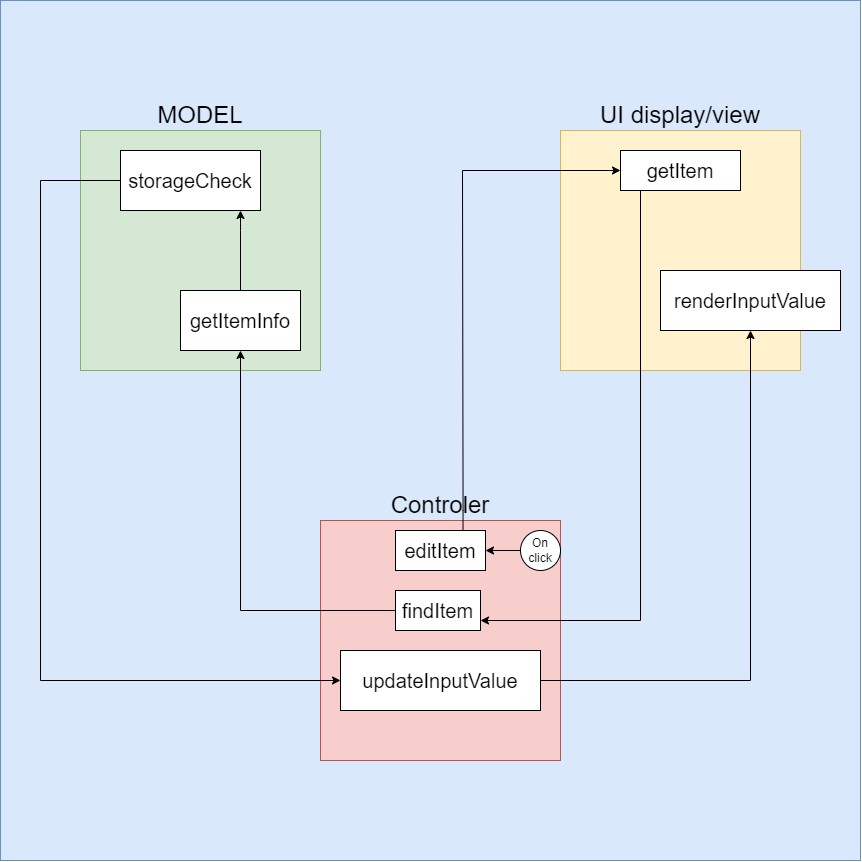

The diagram above was exported from draw.io. Its source (the exported page's mxGraphModel, read from the mxfile embedded in the PNG):
<mxGraphModel dx="2350" dy="2957" grid="1" gridSize="20" guides="1" tooltips="1" connect="1" arrows="1" fold="1" page="1" pageScale="1" pageWidth="850" pageHeight="1100" math="0" shadow="0">
  <root>
    <mxCell id="0" />
    <mxCell id="1" parent="0" />
    <mxCell id="HqM2or_iPzrpwszgkO7H-35" value="" style="whiteSpace=wrap;html=1;aspect=fixed;fillColor=#dae8fc;strokeColor=#6c8ebf;" vertex="1" parent="1">
      <mxGeometry x="-400" y="-1120" width="860" height="860" as="geometry" />
    </mxCell>
    <mxCell id="HqM2or_iPzrpwszgkO7H-37" value="" style="group" vertex="1" connectable="0" parent="1">
      <mxGeometry x="-360" y="-1020" width="800" height="660" as="geometry" />
    </mxCell>
    <mxCell id="HqM2or_iPzrpwszgkO7H-36" value="" style="group" vertex="1" connectable="0" parent="HqM2or_iPzrpwszgkO7H-37">
      <mxGeometry width="760" height="660" as="geometry" />
    </mxCell>
    <mxCell id="HqM2or_iPzrpwszgkO7H-5" value="" style="whiteSpace=wrap;html=1;aspect=fixed;fillColor=#f8cecc;strokeColor=#b85450;" vertex="1" parent="HqM2or_iPzrpwszgkO7H-36">
      <mxGeometry x="280" y="420" width="240" height="240" as="geometry" />
    </mxCell>
    <mxCell id="HqM2or_iPzrpwszgkO7H-7" value="&lt;font style=&quot;font-size: 24px;&quot;&gt;Controler&lt;/font&gt;" style="text;html=1;strokeColor=none;fillColor=none;align=center;verticalAlign=middle;whiteSpace=wrap;rounded=0;" vertex="1" parent="HqM2or_iPzrpwszgkO7H-36">
      <mxGeometry x="315" y="390" width="170" height="30" as="geometry" />
    </mxCell>
    <mxCell id="HqM2or_iPzrpwszgkO7H-9" value="" style="whiteSpace=wrap;html=1;aspect=fixed;fillColor=#d5e8d4;strokeColor=#82b366;" vertex="1" parent="HqM2or_iPzrpwszgkO7H-36">
      <mxGeometry x="40" y="30" width="240" height="240" as="geometry" />
    </mxCell>
    <mxCell id="HqM2or_iPzrpwszgkO7H-10" value="&lt;font style=&quot;font-size: 24px;&quot;&gt;MODEL&lt;br&gt;&lt;/font&gt;" style="text;html=1;strokeColor=none;fillColor=none;align=center;verticalAlign=middle;whiteSpace=wrap;rounded=0;" vertex="1" parent="HqM2or_iPzrpwszgkO7H-36">
      <mxGeometry x="75" width="170" height="30" as="geometry" />
    </mxCell>
    <mxCell id="HqM2or_iPzrpwszgkO7H-11" value="" style="whiteSpace=wrap;html=1;aspect=fixed;fillColor=#fff2cc;strokeColor=#d6b656;" vertex="1" parent="HqM2or_iPzrpwszgkO7H-36">
      <mxGeometry x="520" y="30" width="240" height="240" as="geometry" />
    </mxCell>
    <mxCell id="HqM2or_iPzrpwszgkO7H-12" value="&lt;span style=&quot;font-size: 24px;&quot;&gt;UI display/view&lt;/span&gt;" style="text;html=1;strokeColor=none;fillColor=none;align=center;verticalAlign=middle;whiteSpace=wrap;rounded=0;" vertex="1" parent="HqM2or_iPzrpwszgkO7H-36">
      <mxGeometry x="555" width="170" height="30" as="geometry" />
    </mxCell>
    <mxCell id="HqM2or_iPzrpwszgkO7H-4" value="" style="group" vertex="1" connectable="0" parent="HqM2or_iPzrpwszgkO7H-36">
      <mxGeometry x="355" y="430" width="90" height="40" as="geometry" />
    </mxCell>
    <mxCell id="HqM2or_iPzrpwszgkO7H-2" value="" style="rounded=0;whiteSpace=wrap;html=1;" vertex="1" parent="HqM2or_iPzrpwszgkO7H-4">
      <mxGeometry width="90" height="40" as="geometry" />
    </mxCell>
    <mxCell id="HqM2or_iPzrpwszgkO7H-3" value="&lt;font style=&quot;font-size: 20px;&quot;&gt;editItem&lt;/font&gt;" style="text;html=1;strokeColor=none;fillColor=none;align=center;verticalAlign=middle;whiteSpace=wrap;rounded=0;" vertex="1" parent="HqM2or_iPzrpwszgkO7H-4">
      <mxGeometry width="90" height="40" as="geometry" />
    </mxCell>
    <mxCell id="HqM2or_iPzrpwszgkO7H-16" value="" style="edgeStyle=orthogonalEdgeStyle;rounded=0;orthogonalLoop=1;jettySize=auto;html=1;" edge="1" parent="HqM2or_iPzrpwszgkO7H-36" source="HqM2or_iPzrpwszgkO7H-13" target="HqM2or_iPzrpwszgkO7H-3">
      <mxGeometry relative="1" as="geometry" />
    </mxCell>
    <mxCell id="HqM2or_iPzrpwszgkO7H-13" value="On click" style="ellipse;whiteSpace=wrap;html=1;" vertex="1" parent="HqM2or_iPzrpwszgkO7H-36">
      <mxGeometry x="480" y="430" width="40" height="40" as="geometry" />
    </mxCell>
    <mxCell id="HqM2or_iPzrpwszgkO7H-20" value="&lt;font style=&quot;font-size: 20px;&quot;&gt;getItem&lt;/font&gt;" style="whiteSpace=wrap;html=1;" vertex="1" parent="HqM2or_iPzrpwszgkO7H-36">
      <mxGeometry x="580" y="50" width="120" height="40" as="geometry" />
    </mxCell>
    <mxCell id="HqM2or_iPzrpwszgkO7H-21" value="" style="edgeStyle=orthogonalEdgeStyle;rounded=0;orthogonalLoop=1;jettySize=auto;html=1;exitX=0.75;exitY=0;exitDx=0;exitDy=0;" edge="1" parent="HqM2or_iPzrpwszgkO7H-36" source="HqM2or_iPzrpwszgkO7H-3" target="HqM2or_iPzrpwszgkO7H-20">
      <mxGeometry relative="1" as="geometry">
        <Array as="points">
          <mxPoint x="422" y="410" />
          <mxPoint x="422" y="80" />
        </Array>
      </mxGeometry>
    </mxCell>
    <mxCell id="HqM2or_iPzrpwszgkO7H-22" value="&lt;font style=&quot;font-size: 20px;&quot;&gt;findItem&lt;/font&gt;" style="whiteSpace=wrap;html=1;" vertex="1" parent="HqM2or_iPzrpwszgkO7H-36">
      <mxGeometry x="355" y="490" width="85" height="40" as="geometry" />
    </mxCell>
    <mxCell id="HqM2or_iPzrpwszgkO7H-23" value="" style="edgeStyle=orthogonalEdgeStyle;rounded=0;orthogonalLoop=1;jettySize=auto;html=1;" edge="1" parent="HqM2or_iPzrpwszgkO7H-36" source="HqM2or_iPzrpwszgkO7H-20" target="HqM2or_iPzrpwszgkO7H-22">
      <mxGeometry relative="1" as="geometry">
        <Array as="points">
          <mxPoint x="600" y="520" />
        </Array>
      </mxGeometry>
    </mxCell>
    <mxCell id="HqM2or_iPzrpwszgkO7H-24" value="&lt;font style=&quot;font-size: 20px;&quot;&gt;getItemInfo&lt;/font&gt;" style="whiteSpace=wrap;html=1;" vertex="1" parent="HqM2or_iPzrpwszgkO7H-36">
      <mxGeometry x="140" y="190" width="120" height="60" as="geometry" />
    </mxCell>
    <mxCell id="HqM2or_iPzrpwszgkO7H-25" value="" style="edgeStyle=orthogonalEdgeStyle;rounded=0;orthogonalLoop=1;jettySize=auto;html=1;" edge="1" parent="HqM2or_iPzrpwszgkO7H-36" source="HqM2or_iPzrpwszgkO7H-22" target="HqM2or_iPzrpwszgkO7H-24">
      <mxGeometry relative="1" as="geometry" />
    </mxCell>
    <mxCell id="HqM2or_iPzrpwszgkO7H-26" value="&lt;font style=&quot;font-size: 20px;&quot;&gt;storageCheck&lt;/font&gt;" style="whiteSpace=wrap;html=1;" vertex="1" parent="HqM2or_iPzrpwszgkO7H-36">
      <mxGeometry x="80" y="50" width="140" height="60" as="geometry" />
    </mxCell>
    <mxCell id="HqM2or_iPzrpwszgkO7H-27" value="" style="edgeStyle=orthogonalEdgeStyle;rounded=0;orthogonalLoop=1;jettySize=auto;html=1;" edge="1" parent="HqM2or_iPzrpwszgkO7H-36" source="HqM2or_iPzrpwszgkO7H-24" target="HqM2or_iPzrpwszgkO7H-26">
      <mxGeometry relative="1" as="geometry">
        <Array as="points">
          <mxPoint x="200" y="130" />
          <mxPoint x="200" y="130" />
        </Array>
      </mxGeometry>
    </mxCell>
    <mxCell id="HqM2or_iPzrpwszgkO7H-31" value="&lt;font style=&quot;font-size: 20px;&quot;&gt;updateInputValue&lt;/font&gt;" style="whiteSpace=wrap;html=1;" vertex="1" parent="HqM2or_iPzrpwszgkO7H-36">
      <mxGeometry x="300" y="550" width="200" height="60" as="geometry" />
    </mxCell>
    <mxCell id="HqM2or_iPzrpwszgkO7H-32" value="" style="edgeStyle=orthogonalEdgeStyle;rounded=0;orthogonalLoop=1;jettySize=auto;html=1;" edge="1" parent="HqM2or_iPzrpwszgkO7H-36" source="HqM2or_iPzrpwszgkO7H-26" target="HqM2or_iPzrpwszgkO7H-31">
      <mxGeometry relative="1" as="geometry">
        <Array as="points">
          <mxPoint y="80" />
          <mxPoint y="580" />
        </Array>
      </mxGeometry>
    </mxCell>
    <mxCell id="HqM2or_iPzrpwszgkO7H-34" value="" style="edgeStyle=orthogonalEdgeStyle;rounded=0;orthogonalLoop=1;jettySize=auto;html=1;" edge="1" parent="HqM2or_iPzrpwszgkO7H-37" source="HqM2or_iPzrpwszgkO7H-31" target="HqM2or_iPzrpwszgkO7H-33">
      <mxGeometry relative="1" as="geometry" />
    </mxCell>
    <mxCell id="HqM2or_iPzrpwszgkO7H-33" value="&lt;font style=&quot;font-size: 20px;&quot;&gt;renderInputValue&lt;/font&gt;" style="whiteSpace=wrap;html=1;" vertex="1" parent="HqM2or_iPzrpwszgkO7H-37">
      <mxGeometry x="620" y="170" width="180" height="60" as="geometry" />
    </mxCell>
  </root>
</mxGraphModel>